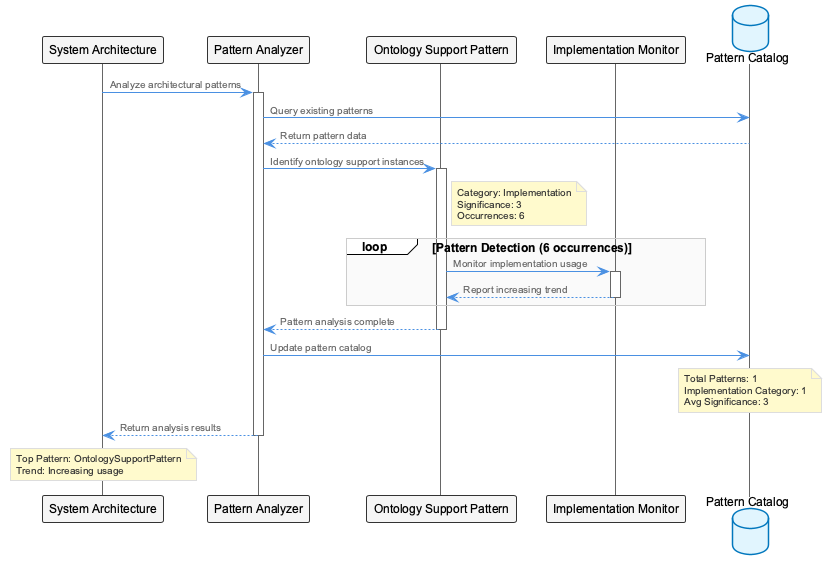

The diagram above was rendered by PlantUML. Its source (embedded in the PNG):
@startuml
!include /Users/q284340/Agentic/coding/docs/puml/_standard-style.puml

participant "System Architecture" as SA
participant "Pattern Analyzer" as PA
participant "Ontology Support Pattern" as OSP
participant "Implementation Monitor" as IM
database "Pattern Catalog" as PC

SA -> PA: Analyze architectural patterns
activate PA

PA -> PC: Query existing patterns
PC --> PA: Return pattern data

PA -> OSP: Identify ontology support instances
activate OSP
note right of OSP: Category: Implementation\nSignificance: 3\nOccurrences: 6

loop Pattern Detection (6 occurrences)
    OSP -> IM: Monitor implementation usage
    activate IM
    IM --> OSP: Report increasing trend
    deactivate IM
end

OSP --> PA: Pattern analysis complete
deactivate OSP

PA -> PC: Update pattern catalog
note over PC: Total Patterns: 1\nImplementation Category: 1\nAvg Significance: 3

PA --> SA: Return analysis results
deactivate PA

note over SA: Top Pattern: OntologySupportPattern\nTrend: Increasing usage

@enduml